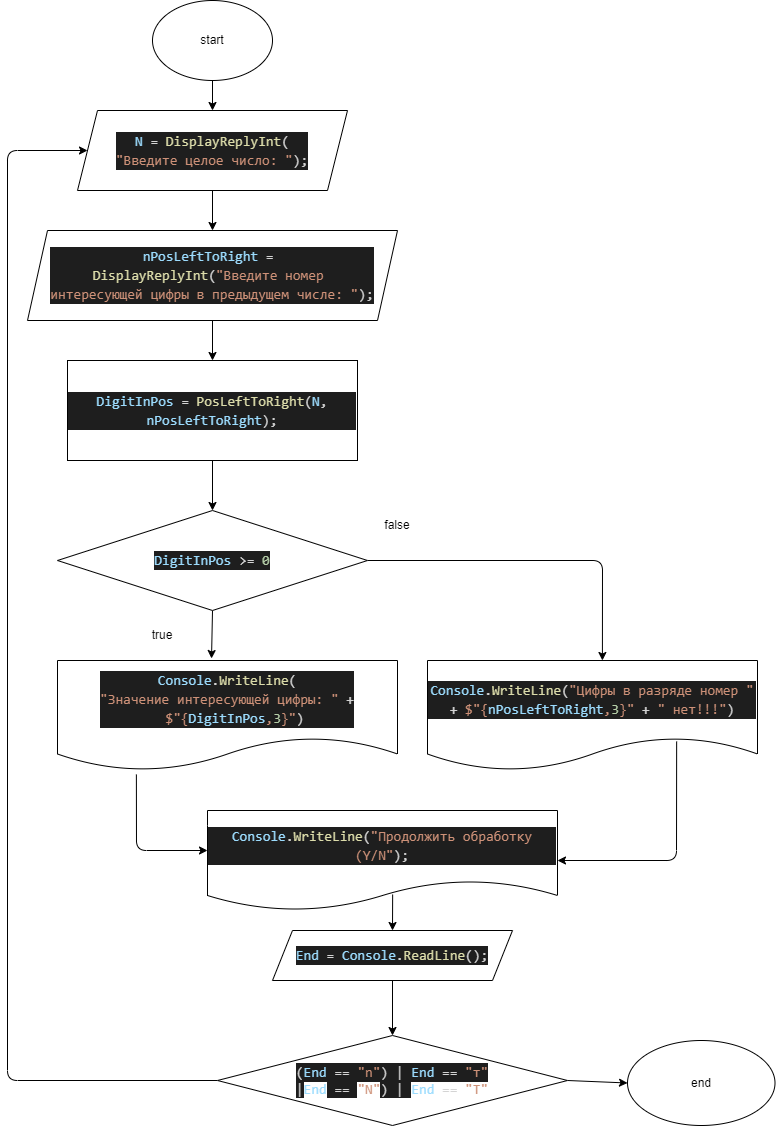

The diagram above was exported from draw.io. Its source (the exported page's mxGraphModel, read from the mxfile embedded in the PNG):
<mxGraphModel dx="899" dy="435" grid="1" gridSize="10" guides="1" tooltips="1" connect="1" arrows="1" fold="1" page="1" pageScale="1" pageWidth="827" pageHeight="1169" math="0" shadow="0">
  <root>
    <mxCell id="0" />
    <mxCell id="1" parent="0" />
    <mxCell id="31" style="edgeStyle=none;html=1;exitX=0.5;exitY=1;exitDx=0;exitDy=0;entryX=0.5;entryY=0;entryDx=0;entryDy=0;" edge="1" parent="1" source="2" target="4">
      <mxGeometry relative="1" as="geometry" />
    </mxCell>
    <mxCell id="2" value="start" style="ellipse;whiteSpace=wrap;html=1;" vertex="1" parent="1">
      <mxGeometry x="195" y="20" width="120" height="80" as="geometry" />
    </mxCell>
    <mxCell id="30" style="edgeStyle=none;html=1;exitX=0.5;exitY=1;exitDx=0;exitDy=0;entryX=0.5;entryY=0;entryDx=0;entryDy=0;" edge="1" parent="1" source="4" target="5">
      <mxGeometry relative="1" as="geometry" />
    </mxCell>
    <mxCell id="4" value="&lt;div style=&quot;color: rgb(212 , 212 , 212) ; background-color: rgb(30 , 30 , 30) ; font-family: &amp;#34;consolas&amp;#34; , &amp;#34;courier new&amp;#34; , monospace ; font-size: 14px ; line-height: 19px&quot;&gt;&lt;span style=&quot;color: #9cdcfe&quot;&gt;N&lt;/span&gt; = &lt;span style=&quot;color: #dcdcaa&quot;&gt;DisplayReplyInt&lt;/span&gt;(&lt;/div&gt;&lt;div style=&quot;color: rgb(212 , 212 , 212) ; background-color: rgb(30 , 30 , 30) ; font-family: &amp;#34;consolas&amp;#34; , &amp;#34;courier new&amp;#34; , monospace ; font-size: 14px ; line-height: 19px&quot;&gt;&lt;span style=&quot;color: #ce9178&quot;&gt;&quot;Введите целое число: &quot;&lt;/span&gt;);&lt;/div&gt;" style="shape=parallelogram;perimeter=parallelogramPerimeter;whiteSpace=wrap;html=1;fixedSize=1;" vertex="1" parent="1">
      <mxGeometry x="120" y="130" width="270" height="80" as="geometry" />
    </mxCell>
    <mxCell id="29" style="edgeStyle=none;html=1;exitX=0.5;exitY=1;exitDx=0;exitDy=0;entryX=0.5;entryY=0;entryDx=0;entryDy=0;" edge="1" parent="1" source="5" target="7">
      <mxGeometry relative="1" as="geometry" />
    </mxCell>
    <mxCell id="5" value="&lt;div style=&quot;color: rgb(212 , 212 , 212) ; background-color: rgb(30 , 30 , 30) ; font-family: &amp;#34;consolas&amp;#34; , &amp;#34;courier new&amp;#34; , monospace ; font-size: 14px ; line-height: 19px&quot;&gt;&lt;span style=&quot;color: #9cdcfe&quot;&gt;nPosLeftToRight&lt;/span&gt; =&amp;nbsp;&lt;/div&gt;&lt;div style=&quot;color: rgb(212 , 212 , 212) ; background-color: rgb(30 , 30 , 30) ; font-family: &amp;#34;consolas&amp;#34; , &amp;#34;courier new&amp;#34; , monospace ; font-size: 14px ; line-height: 19px&quot;&gt;&lt;span style=&quot;color: #dcdcaa&quot;&gt;DisplayReplyInt&lt;/span&gt;(&lt;span style=&quot;color: #ce9178&quot;&gt;&quot;Введите номер&amp;nbsp;&lt;/span&gt;&lt;/div&gt;&lt;div style=&quot;color: rgb(212 , 212 , 212) ; background-color: rgb(30 , 30 , 30) ; font-family: &amp;#34;consolas&amp;#34; , &amp;#34;courier new&amp;#34; , monospace ; font-size: 14px ; line-height: 19px&quot;&gt;&lt;span style=&quot;color: #ce9178&quot;&gt;интересующей цифры в предыдущем числе: &quot;&lt;/span&gt;);&lt;/div&gt;" style="shape=parallelogram;perimeter=parallelogramPerimeter;whiteSpace=wrap;html=1;fixedSize=1;" vertex="1" parent="1">
      <mxGeometry x="70" y="250" width="370" height="90" as="geometry" />
    </mxCell>
    <mxCell id="28" style="edgeStyle=none;html=1;exitX=0.5;exitY=1;exitDx=0;exitDy=0;entryX=0.5;entryY=0;entryDx=0;entryDy=0;" edge="1" parent="1" source="7" target="8">
      <mxGeometry relative="1" as="geometry" />
    </mxCell>
    <mxCell id="7" value="&lt;div style=&quot;color: rgb(212 , 212 , 212) ; background-color: rgb(30 , 30 , 30) ; font-family: &amp;#34;consolas&amp;#34; , &amp;#34;courier new&amp;#34; , monospace ; font-size: 14px ; line-height: 19px&quot;&gt;&lt;span style=&quot;color: #9cdcfe&quot;&gt;DigitInPos&lt;/span&gt; = &lt;span style=&quot;color: #dcdcaa&quot;&gt;PosLeftToRight&lt;/span&gt;(&lt;span style=&quot;color: #9cdcfe&quot;&gt;N&lt;/span&gt;, &lt;span style=&quot;color: #9cdcfe&quot;&gt;nPosLeftToRight&lt;/span&gt;);&lt;/div&gt;" style="rounded=0;whiteSpace=wrap;html=1;" vertex="1" parent="1">
      <mxGeometry x="110" y="380" width="290" height="100" as="geometry" />
    </mxCell>
    <mxCell id="26" style="edgeStyle=none;html=1;exitX=1;exitY=0.5;exitDx=0;exitDy=0;entryX=0.53;entryY=0;entryDx=0;entryDy=0;entryPerimeter=0;" edge="1" parent="1" source="8" target="14">
      <mxGeometry relative="1" as="geometry">
        <Array as="points">
          <mxPoint x="645" y="580" />
        </Array>
      </mxGeometry>
    </mxCell>
    <mxCell id="27" style="edgeStyle=none;html=1;exitX=0.5;exitY=1;exitDx=0;exitDy=0;entryX=0.453;entryY=-0.018;entryDx=0;entryDy=0;entryPerimeter=0;" edge="1" parent="1" source="8" target="13">
      <mxGeometry relative="1" as="geometry" />
    </mxCell>
    <mxCell id="8" value="&lt;div style=&quot;color: rgb(212 , 212 , 212) ; background-color: rgb(30 , 30 , 30) ; font-family: &amp;#34;consolas&amp;#34; , &amp;#34;courier new&amp;#34; , monospace ; font-size: 14px ; line-height: 19px&quot;&gt;&lt;span style=&quot;color: #9cdcfe&quot;&gt;DigitInPos&lt;/span&gt; &amp;gt;= &lt;span style=&quot;color: #b5cea8&quot;&gt;0&lt;/span&gt;&lt;/div&gt;" style="rhombus;whiteSpace=wrap;html=1;" vertex="1" parent="1">
      <mxGeometry x="100" y="530" width="310" height="100" as="geometry" />
    </mxCell>
    <mxCell id="12" value="true" style="text;html=1;strokeColor=none;fillColor=none;align=center;verticalAlign=middle;whiteSpace=wrap;rounded=0;" vertex="1" parent="1">
      <mxGeometry x="175" y="640" width="60" height="30" as="geometry" />
    </mxCell>
    <mxCell id="13" value="&lt;div style=&quot;color: rgb(212 , 212 , 212) ; background-color: rgb(30 , 30 , 30) ; font-family: &amp;#34;consolas&amp;#34; , &amp;#34;courier new&amp;#34; , monospace ; font-size: 14px ; line-height: 19px&quot;&gt;&lt;span style=&quot;color: rgb(156 , 220 , 254)&quot;&gt;Console&lt;/span&gt;.&lt;span style=&quot;color: rgb(220 , 220 , 170)&quot;&gt;WriteLine&lt;/span&gt;(&lt;/div&gt;&lt;div style=&quot;color: rgb(212 , 212 , 212) ; background-color: rgb(30 , 30 , 30) ; font-family: &amp;#34;consolas&amp;#34; , &amp;#34;courier new&amp;#34; , monospace ; font-size: 14px ; line-height: 19px&quot;&gt;&lt;span style=&quot;color: rgb(206 , 145 , 120)&quot;&gt;&quot;Значение интересующей цифры: &quot;&lt;/span&gt;&amp;nbsp;+&lt;/div&gt;&lt;div style=&quot;color: rgb(212 , 212 , 212) ; background-color: rgb(30 , 30 , 30) ; font-family: &amp;#34;consolas&amp;#34; , &amp;#34;courier new&amp;#34; , monospace ; font-size: 14px ; line-height: 19px&quot;&gt;&amp;nbsp;&amp;nbsp;&lt;span style=&quot;color: rgb(206 , 145 , 120)&quot;&gt;$&quot;{&lt;/span&gt;&lt;span style=&quot;color: rgb(156 , 220 , 254)&quot;&gt;DigitInPos&lt;/span&gt;&lt;span style=&quot;color: rgb(206 , 145 , 120)&quot;&gt;,&lt;/span&gt;&lt;span style=&quot;color: rgb(181 , 206 , 168)&quot;&gt;3&lt;/span&gt;&lt;span style=&quot;color: rgb(206 , 145 , 120)&quot;&gt;}&quot;&lt;/span&gt;)&lt;/div&gt;" style="shape=document;whiteSpace=wrap;html=1;boundedLbl=1;" vertex="1" parent="1">
      <mxGeometry x="100" y="680" width="340" height="110" as="geometry" />
    </mxCell>
    <mxCell id="14" value="&lt;div style=&quot;color: rgb(212 , 212 , 212) ; background-color: rgb(30 , 30 , 30) ; font-family: &amp;#34;consolas&amp;#34; , &amp;#34;courier new&amp;#34; , monospace ; font-size: 14px ; line-height: 19px&quot;&gt;&lt;span style=&quot;color: #9cdcfe&quot;&gt;Console&lt;/span&gt;.&lt;span style=&quot;color: #dcdcaa&quot;&gt;WriteLine&lt;/span&gt;(&lt;span style=&quot;color: #ce9178&quot;&gt;&quot;Цифры в разряде номер &quot;&lt;/span&gt; + &lt;span style=&quot;color: #ce9178&quot;&gt;$&quot;{&lt;/span&gt;&lt;span style=&quot;color: #9cdcfe&quot;&gt;nPosLeftToRight&lt;/span&gt;&lt;span style=&quot;color: #ce9178&quot;&gt;,&lt;/span&gt;&lt;span style=&quot;color: #b5cea8&quot;&gt;3&lt;/span&gt;&lt;span style=&quot;color: #ce9178&quot;&gt;}&quot;&lt;/span&gt; + &lt;span style=&quot;color: #ce9178&quot;&gt;&quot; нет!!!&quot;&lt;/span&gt;)&lt;/div&gt;" style="shape=document;whiteSpace=wrap;html=1;boundedLbl=1;" vertex="1" parent="1">
      <mxGeometry x="470" y="680" width="330" height="110" as="geometry" />
    </mxCell>
    <mxCell id="15" value="false" style="text;html=1;strokeColor=none;fillColor=none;align=center;verticalAlign=middle;whiteSpace=wrap;rounded=0;" vertex="1" parent="1">
      <mxGeometry x="410" y="530" width="60" height="30" as="geometry" />
    </mxCell>
    <mxCell id="16" value="&lt;div style=&quot;color: rgb(212 , 212 , 212) ; background-color: rgb(30 , 30 , 30) ; font-family: &amp;#34;consolas&amp;#34; , &amp;#34;courier new&amp;#34; , monospace ; font-size: 14px ; line-height: 19px&quot;&gt;&lt;span style=&quot;color: #9cdcfe&quot;&gt;Console&lt;/span&gt;.&lt;span style=&quot;color: #dcdcaa&quot;&gt;WriteLine&lt;/span&gt;(&lt;span style=&quot;color: #ce9178&quot;&gt;&quot;Продолжить обработку (Y/N&quot;&lt;/span&gt;);&lt;/div&gt;" style="shape=document;whiteSpace=wrap;html=1;boundedLbl=1;" vertex="1" parent="1">
      <mxGeometry x="250" y="830" width="350" height="100" as="geometry" />
    </mxCell>
    <mxCell id="24" style="edgeStyle=none;html=1;entryX=0.5;entryY=0;entryDx=0;entryDy=0;" edge="1" parent="1" source="17" target="18">
      <mxGeometry relative="1" as="geometry">
        <mxPoint x="435" y="1050" as="targetPoint" />
      </mxGeometry>
    </mxCell>
    <mxCell id="17" value="&lt;div style=&quot;color: rgb(212 , 212 , 212) ; background-color: rgb(30 , 30 , 30) ; font-family: &amp;#34;consolas&amp;#34; , &amp;#34;courier new&amp;#34; , monospace ; font-size: 14px ; line-height: 19px&quot;&gt;&lt;span style=&quot;color: #9cdcfe&quot;&gt;End&lt;/span&gt; = &lt;span style=&quot;color: #9cdcfe&quot;&gt;Console&lt;/span&gt;.&lt;span style=&quot;color: #dcdcaa&quot;&gt;ReadLine&lt;/span&gt;();&lt;/div&gt;" style="shape=parallelogram;perimeter=parallelogramPerimeter;whiteSpace=wrap;html=1;fixedSize=1;" vertex="1" parent="1">
      <mxGeometry x="315" y="950" width="240" height="50" as="geometry" />
    </mxCell>
    <mxCell id="20" style="edgeStyle=none;html=1;exitX=0;exitY=0.5;exitDx=0;exitDy=0;entryX=0;entryY=0.5;entryDx=0;entryDy=0;" edge="1" parent="1" source="18" target="4">
      <mxGeometry relative="1" as="geometry">
        <Array as="points">
          <mxPoint x="50" y="1100" />
          <mxPoint x="50" y="170" />
        </Array>
      </mxGeometry>
    </mxCell>
    <mxCell id="25" style="edgeStyle=none;html=1;exitX=1;exitY=0.5;exitDx=0;exitDy=0;entryX=0;entryY=0.5;entryDx=0;entryDy=0;" edge="1" parent="1" source="18" target="19">
      <mxGeometry relative="1" as="geometry" />
    </mxCell>
    <mxCell id="18" value="&lt;div style=&quot;color: rgb(212 , 212 , 212) ; background-color: rgb(30 , 30 , 30) ; font-family: &amp;#34;consolas&amp;#34; , &amp;#34;courier new&amp;#34; , monospace ; font-size: 14px ; line-height: 19px&quot;&gt;(&lt;span style=&quot;color: #9cdcfe&quot;&gt;End&lt;/span&gt; == &lt;span style=&quot;color: #ce9178&quot;&gt;&quot;n&quot;&lt;/span&gt;) |&amp;nbsp;&lt;span style=&quot;color: rgb(156 , 220 , 254)&quot;&gt;End&lt;/span&gt;&lt;span&gt; == &lt;/span&gt;&lt;span style=&quot;color: rgb(206 , 145 , 120)&quot;&gt;&quot;т&quot;&lt;/span&gt;&lt;/div&gt;&lt;span style=&quot;color: rgb(212 , 212 , 212) ; font-family: &amp;#34;consolas&amp;#34; , &amp;#34;courier new&amp;#34; , monospace ; font-size: 14px ; background-color: rgb(30 , 30 , 30)&quot;&gt;|&lt;/span&gt;&lt;span style=&quot;font-family: &amp;#34;consolas&amp;#34; , &amp;#34;courier new&amp;#34; , monospace ; font-size: 14px ; color: rgb(156 , 220 , 254)&quot;&gt;End&lt;/span&gt;&lt;span style=&quot;color: rgb(212 , 212 , 212) ; font-family: &amp;#34;consolas&amp;#34; , &amp;#34;courier new&amp;#34; , monospace ; font-size: 14px ; background-color: rgb(30 , 30 , 30)&quot;&gt;&amp;nbsp;==&amp;nbsp;&lt;/span&gt;&lt;span style=&quot;font-family: &amp;#34;consolas&amp;#34; , &amp;#34;courier new&amp;#34; , monospace ; font-size: 14px ; color: rgb(206 , 145 , 120)&quot;&gt;&quot;N&quot;&lt;/span&gt;&lt;span style=&quot;color: rgb(212 , 212 , 212) ; font-family: &amp;#34;consolas&amp;#34; , &amp;#34;courier new&amp;#34; , monospace ; font-size: 14px ; background-color: rgb(30 , 30 , 30)&quot;&gt;) |&amp;nbsp;&lt;/span&gt;&lt;span style=&quot;font-family: &amp;#34;consolas&amp;#34; , &amp;#34;courier new&amp;#34; , monospace ; font-size: 14px ; color: rgb(156 , 220 , 254)&quot;&gt;End&lt;/span&gt;&lt;span style=&quot;color: rgb(212 , 212 , 212) ; font-family: &amp;#34;consolas&amp;#34; , &amp;#34;courier new&amp;#34; , monospace ; font-size: 14px&quot;&gt;&amp;nbsp;==&amp;nbsp;&lt;/span&gt;&lt;span style=&quot;font-family: &amp;#34;consolas&amp;#34; , &amp;#34;courier new&amp;#34; , monospace ; font-size: 14px ; color: rgb(206 , 145 , 120)&quot;&gt;&quot;Т&quot;&lt;/span&gt;" style="rhombus;whiteSpace=wrap;html=1;" vertex="1" parent="1">
      <mxGeometry x="260" y="1055" width="350" height="90" as="geometry" />
    </mxCell>
    <mxCell id="19" value="end" style="ellipse;whiteSpace=wrap;html=1;" vertex="1" parent="1">
      <mxGeometry x="670" y="1060" width="147.5" height="85" as="geometry" />
    </mxCell>
    <mxCell id="21" value="" style="endArrow=classic;html=1;exitX=0.529;exitY=0.84;exitDx=0;exitDy=0;exitPerimeter=0;entryX=0.5;entryY=0;entryDx=0;entryDy=0;" edge="1" parent="1" source="16" target="17">
      <mxGeometry width="50" height="50" relative="1" as="geometry">
        <mxPoint x="470" y="870" as="sourcePoint" />
        <mxPoint x="520" y="820" as="targetPoint" />
      </mxGeometry>
    </mxCell>
    <mxCell id="22" value="" style="endArrow=classic;html=1;exitX=0.232;exitY=1.036;exitDx=0;exitDy=0;exitPerimeter=0;entryX=0;entryY=0.4;entryDx=0;entryDy=0;entryPerimeter=0;" edge="1" parent="1" source="13" target="16">
      <mxGeometry width="50" height="50" relative="1" as="geometry">
        <mxPoint x="470" y="870" as="sourcePoint" />
        <mxPoint x="520" y="820" as="targetPoint" />
        <Array as="points">
          <mxPoint x="179" y="870" />
        </Array>
      </mxGeometry>
    </mxCell>
    <mxCell id="23" value="" style="endArrow=classic;html=1;exitX=0.755;exitY=0.736;exitDx=0;exitDy=0;exitPerimeter=0;entryX=1;entryY=0.5;entryDx=0;entryDy=0;" edge="1" parent="1" source="14" target="16">
      <mxGeometry width="50" height="50" relative="1" as="geometry">
        <mxPoint x="470" y="870" as="sourcePoint" />
        <mxPoint x="520" y="820" as="targetPoint" />
        <Array as="points">
          <mxPoint x="719" y="880" />
        </Array>
      </mxGeometry>
    </mxCell>
  </root>
</mxGraphModel>